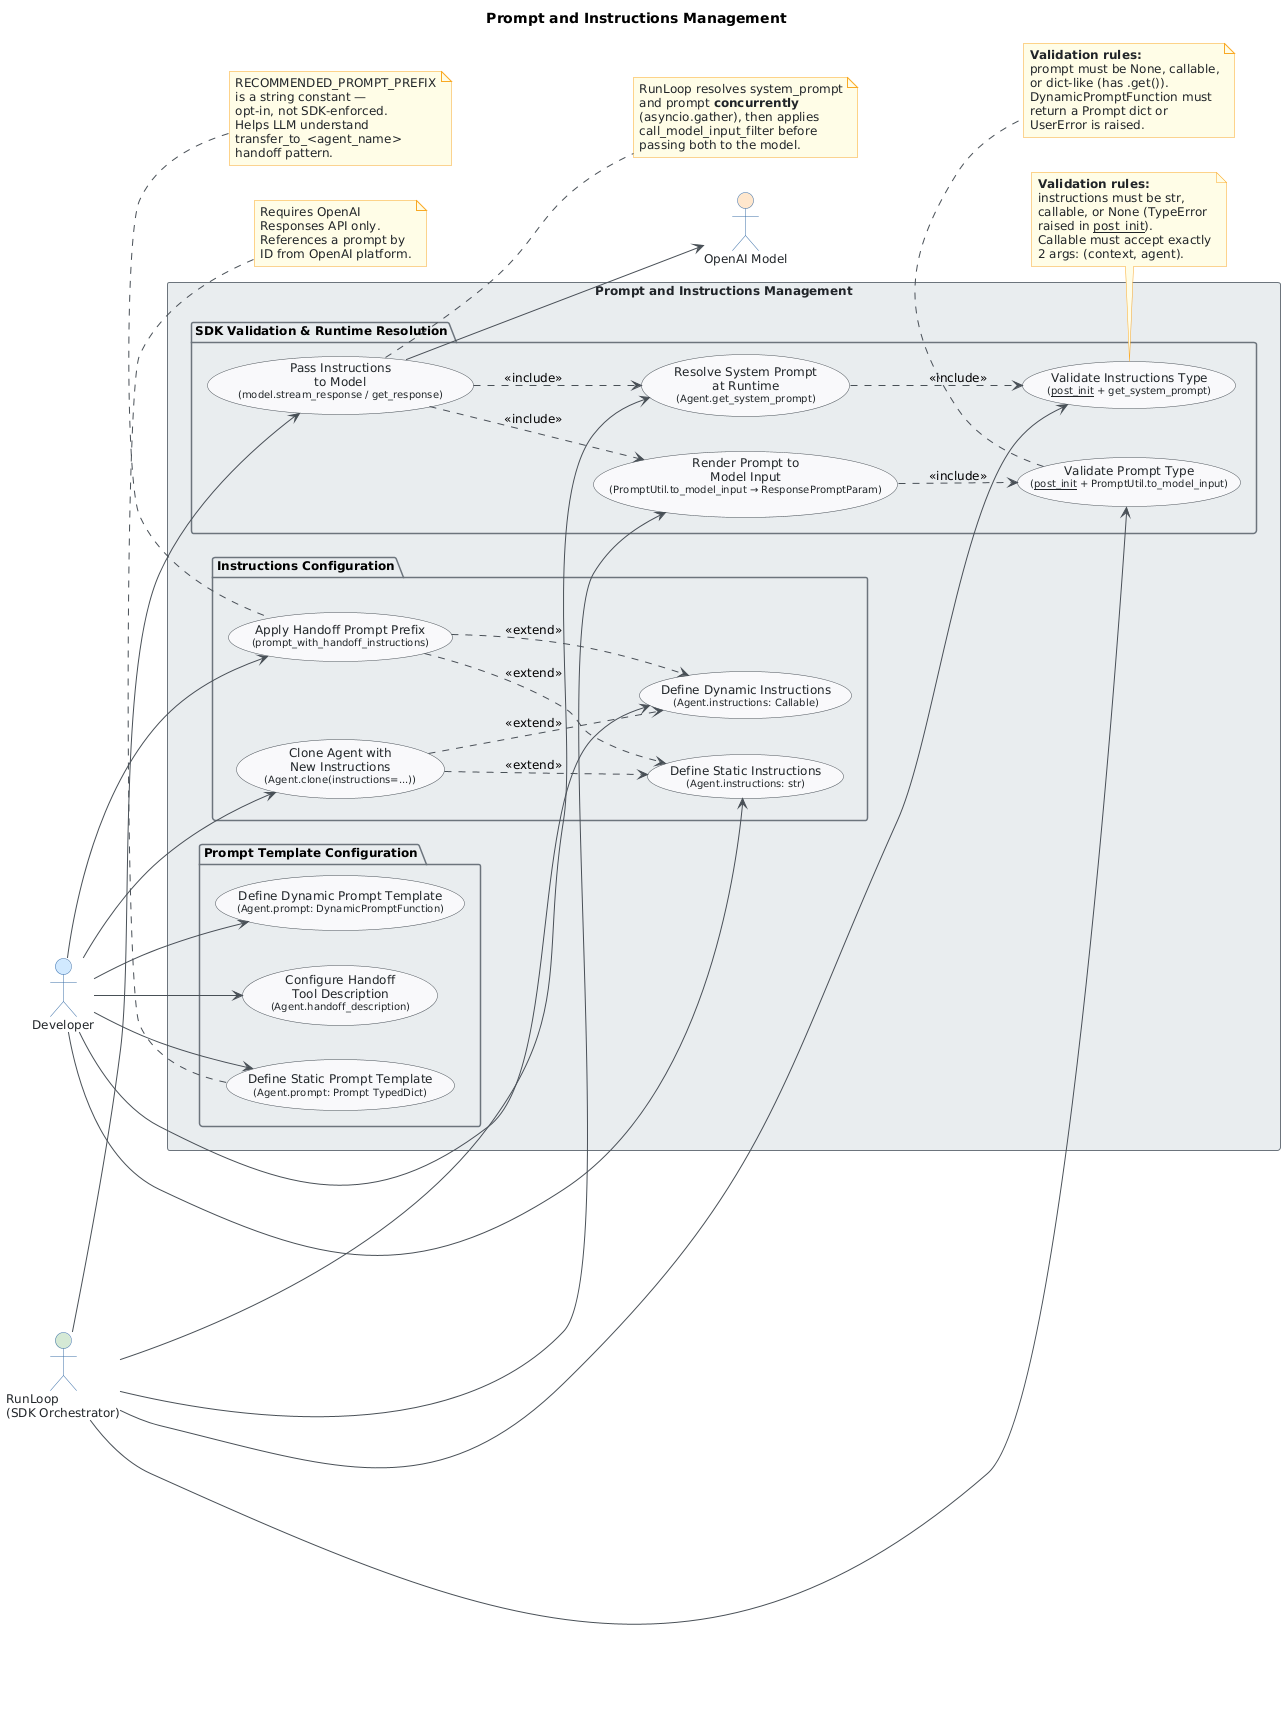

The diagram above was rendered by PlantUML. Its source (embedded in the PNG):
@startuml
skinparam classAttributeIconSize 0
skinparam shadowing false
skinparam defaultFontName "Segoe UI"
skinparam defaultFontSize 12
skinparam backgroundColor #FEFEFE
skinparam class {
    BackgroundColor #F8F9FA
    BorderColor #495057
    ArrowColor #495057
    FontColor #212529
}
skinparam package {
    BackgroundColor #E9ECEF
    BorderColor #6C757D
}

skinparam actor {
    BackgroundColor #D0E8FF
    BorderColor #3A6FA8
    FontColor #212529
}
skinparam usecase {
    BackgroundColor #F8F9FA
    BorderColor #495057
    FontColor #212529
    ArrowColor #495057
}
skinparam rectangle {
    BackgroundColor #E9ECEF
    BorderColor #6C757D
    FontColor #212529
}
skinparam note {
    BackgroundColor #FFFDE7
    BorderColor #F9A825
    FontColor #212529
}

title Prompt and Instructions Management

left to right direction

' ── Actors ──────────────────────────────────────────────────
actor "Developer" as Dev
actor "RunLoop\n(SDK Orchestrator)" as RunLoop #D5E8D4
actor "OpenAI Model" as Model #FFE6CC

' ── System boundary ─────────────────────────────────────────
rectangle "Prompt and Instructions Management" {

    ' ── Instructions sub-group ──────────────────────────────
    package "Instructions Configuration" {
        usecase "Define Static Instructions\n<size:10>(Agent.instructions: str)</size>" as UC1
        usecase "Define Dynamic Instructions\n<size:10>(Agent.instructions: Callable)</size>" as UC2
        usecase "Apply Handoff Prompt Prefix\n<size:10>(prompt_with_handoff_instructions)</size>" as UC9
        usecase "Clone Agent with\nNew Instructions\n<size:10>(Agent.clone(instructions=...))</size>" as UC12
    }

    ' ── Prompt template sub-group ───────────────────────────
    package "Prompt Template Configuration" {
        usecase "Define Static Prompt Template\n<size:10>(Agent.prompt: Prompt TypedDict)</size>" as UC3
        usecase "Define Dynamic Prompt Template\n<size:10>(Agent.prompt: DynamicPromptFunction)</size>" as UC4
        usecase "Configure Handoff\nTool Description\n<size:10>(Agent.handoff_description)</size>" as UC10
    }

    ' ── SDK Validation & Resolution ─────────────────────────
    package "SDK Validation & Runtime Resolution" {
        usecase "Validate Instructions Type\n<size:10>(__post_init__ + get_system_prompt)</size>" as UC5
        usecase "Validate Prompt Type\n<size:10>(__post_init__ + PromptUtil.to_model_input)</size>" as UC6
        usecase "Resolve System Prompt\nat Runtime\n<size:10>(Agent.get_system_prompt)</size>" as UC7
        usecase "Render Prompt to\nModel Input\n<size:10>(PromptUtil.to_model_input → ResponsePromptParam)</size>" as UC8
        usecase "Pass Instructions\nto Model\n<size:10>(model.stream_response / get_response)</size>" as UC13
    }
}

' ── Developer → Instructions use cases ──────────────────────
Dev --> UC1
Dev --> UC2
Dev --> UC3
Dev --> UC4
Dev --> UC9
Dev --> UC10
Dev --> UC12

' ── RunLoop → Validation & Resolution use cases ─────────────
RunLoop --> UC5
RunLoop --> UC6
RunLoop --> UC7
RunLoop --> UC8
RunLoop --> UC13

' ── Model receives resolved prompt ──────────────────────────
UC13 --> Model

' ── Include relationships ────────────────────────────────────
UC7 ..> UC5 : <<include>>
UC8 ..> UC6 : <<include>>
UC13 ..> UC7 : <<include>>
UC13 ..> UC8 : <<include>>

' ── Extend relationships ─────────────────────────────────────
UC9 ..> UC1 : <<extend>>
UC9 ..> UC2 : <<extend>>
UC12 ..> UC1 : <<extend>>
UC12 ..> UC2 : <<extend>>

' ── Notes / business rules ───────────────────────────────────
note bottom of UC5
  **Validation rules:**
  instructions must be str,
  callable, or None (TypeError
  raised in __post_init__).
  Callable must accept exactly
  2 args: (context, agent).
end note

note bottom of UC6
  **Validation rules:**
  prompt must be None, callable,
  or dict-like (has .get()).
  DynamicPromptFunction must
  return a Prompt dict or
  UserError is raised.
end note

note right of UC13
  RunLoop resolves system_prompt
  and prompt **concurrently**
  (asyncio.gather), then applies
  call_model_input_filter before
  passing both to the model.
end note

note top of UC3
  Requires OpenAI
  Responses API only.
  References a prompt by
  ID from OpenAI platform.
end note

note top of UC9
  RECOMMENDED_PROMPT_PREFIX
  is a string constant —
  opt-in, not SDK-enforced.
  Helps LLM understand
  transfer_to_<agent_name>
  handoff pattern.
end note
@enduml